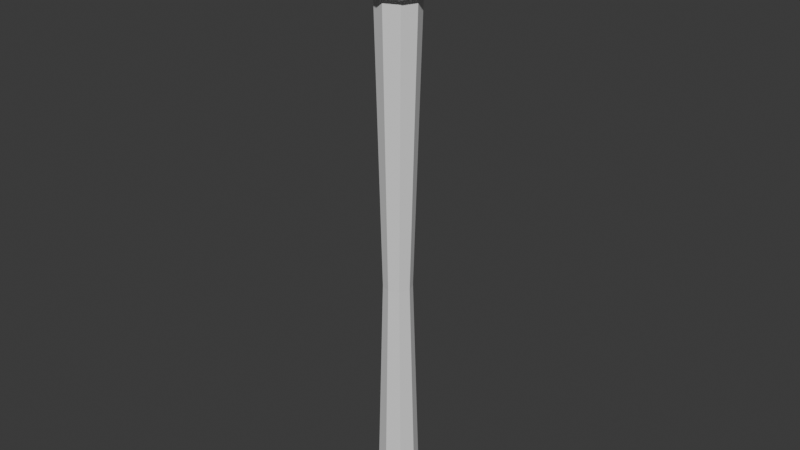 # Source: Staff.blend  (saved by Blender 4.0.36; exported with 4.5.12 LTS)
import bpy
from mathutils import Matrix  # noqa: F401  (used for matrix-valued properties, if any)

bpy.ops.wm.read_factory_settings(use_empty=True)
scene = bpy.context.scene
scene.name = 'Scene'

# ---- collections
col_collection = bpy.data.collections.new('Collection'); scene.collection.children.link(col_collection)

# ---- world
world_world = bpy.data.worlds.new('World'); scene.world = world_world
world_world.use_nodes = True; world_world.node_tree.nodes.clear()
_N = world_world.node_tree.nodes; _L = world_world.node_tree.links
n0 = _N.new('ShaderNodeOutputWorld'); n0.name = 'World Output'; n0.location = (300, 300)
n1 = _N.new('ShaderNodeBackground'); n1.name = 'Background'; n1.location = (10, 300)
n1.inputs[0].default_value = (0.05088, 0.05088, 0.05088, 1.0)
_L.new(n1.outputs[0], n0.inputs[0])
n0.is_active_output = True
world_world.color = (0.05088, 0.05088, 0.05088)
world_world.use_sun_shadow = False
world_world.sun_shadow_jitter_overblur = 0.0

# ---- meshes
me_cylinder = bpy.data.meshes.new('Cylinder')
me_cylinder.from_pydata([(0.0, 1.0, -0.9125), (0.0, 1.0, 5.259), (0.7071, 0.7071, -0.9125), (0.7071, 0.7071, 5.259), (1.0, 0.0, -0.9125), (1.0, 0.0, 5.259), (0.7071, -0.7071, -0.9125), (0.7071, -0.7071, 5.259), (0.0, -1.0, -0.9125), (0.0, -1.0, 5.259), (-0.7071, -0.7071, -0.9125), (-0.7071, -0.7071, 5.259), (-1.0, 0.0, -0.9125), (-1.0, 0.0, 5.259), (-0.7071, 0.7071, -0.9125), (-0.7071, 0.7071, 5.259), (0.977, 0.977, 5.259), (-2.843e-09, 1.382, 5.259), (1.382, 0.0, 5.259), (0.977, -0.977, 5.259), (-2.843e-09, -1.382, 5.259), (-0.977, -0.977, 5.259), (-1.382, 0.0, 5.259), (-0.977, 0.977, 5.259), (0.977, 0.977, 5.33), (-2.843e-09, 1.382, 5.33), (1.382, 0.0, 5.33), (0.977, -0.977, 5.33), (-2.843e-09, -1.382, 5.33), (-0.977, -0.977, 5.33), (-1.382, 0.0, 5.33), (-0.977, 0.977, 5.33), (0.5165, 0.5165, 5.27), (-1.503e-09, 0.7305, 5.27), (0.7305, 0.0, 5.27), (0.5165, -0.5165, 5.27), (-1.503e-09, -0.7305, 5.27), (-0.5165, -0.5165, 5.27), (-0.7305, 0.0, 5.27), (-0.5165, 0.5165, 5.27), (0.07917, 0.5212, 1.969), (0.5507, 0.3259, 1.969), (0.746, -0.1456, 1.969), (0.5507, -0.6171, 1.969), (0.07917, -0.8124, 1.969), (-0.3923, -0.6171, 1.969), (-0.5877, -0.1456, 1.969), (-0.3923, 0.3259, 1.969), (4.178e-08, 0.771, -0.9765), (0.5452, 0.5452, -0.9765), (0.771, 0.0, -0.9765), (0.5452, -0.5452, -0.9765), (4.178e-08, -0.771, -0.9765), (-0.5452, -0.5452, -0.9765), (-0.771, 0.0, -0.9765), (-0.5452, 0.5452, -0.9765), (-2.224e-09, -2.373e-09, 5.199), (-0.3022, -0.9301, 5.268), (-0.978, -2.373e-09, 5.268), (-0.3022, 0.9301, 5.268), (0.7912, -0.5748, 5.268), (0.7912, 0.5748, 5.268), (1.346, 0.978, 5.456), (0.489, 1.505, 5.419), (1.582, -2.373e-09, 5.419), (1.346, -0.978, 5.456), (1.291, -0.4396, 5.989), (1.291, 0.3994, 5.989), (1.214, -0.02011, 6.141), (0.9342, 0.6586, 6.168), (0.7979, 1.078, 5.989), (0.3752, 1.135, 6.141), (-2.224e-09, 1.86, 5.664), (-0.5141, 1.582, 5.456), (-0.3568, 1.078, 6.168), (-0.7979, 1.078, 5.989), (-0.9823, 0.6935, 6.141), (-1.291, 0.3994, 5.989), (-1.28, 0.9301, 5.419), (-1.664, -2.373e-09, 5.456), (-1.28, -0.9301, 5.419), (-1.291, -0.4396, 5.989), (-0.9823, -0.7338, 6.141), (-1.155, -0.02011, 6.168), (-0.7979, -1.118, 5.989), (-0.5141, -1.582, 5.456), (-0.3568, -1.118, 6.168), (-4.784e-07, -1.378, 5.989), (0.3752, -1.175, 6.141), (0.7979, -1.118, 5.989), (0.489, -1.505, 5.419), (0.9342, -0.6988, 6.168), (0.2205, -0.6988, 6.278), (0.7137, -0.02011, 6.278), (-4.784e-07, -0.02011, 6.328), (0.2205, 0.6586, 6.278), (-0.5774, 0.3994, 6.278), (-0.5774, -0.4396, 6.278)], [], [(40, 1, 3, 41), (41, 3, 5, 42), (42, 5, 7, 43), (43, 7, 9, 44), (44, 9, 11, 45), (45, 11, 13, 46), (9, 7, 19, 20), (46, 13, 15, 47), (47, 15, 1, 40), (6, 8, 52, 51), (18, 16, 24, 26), (15, 13, 22, 23), (5, 3, 16, 18), (11, 9, 20, 21), (1, 15, 23, 17), (3, 1, 17, 16), (7, 5, 18, 19), (13, 11, 21, 22), (25, 31, 39, 33), (23, 22, 30, 31), (21, 20, 28, 29), (19, 18, 26, 27), (16, 17, 25, 24), (17, 23, 31, 25), (22, 21, 29, 30), (20, 19, 27, 28), (32, 33, 39, 38, 37, 36, 35, 34), (30, 29, 37, 38), (28, 27, 35, 36), (26, 24, 32, 34), (31, 30, 38, 39), (29, 28, 36, 37), (27, 26, 34, 35), (24, 25, 33, 32), (14, 47, 40, 0), (12, 46, 47, 14), (10, 45, 46, 12), (8, 44, 45, 10), (6, 43, 44, 8), (4, 42, 43, 6), (2, 41, 42, 4), (0, 40, 41, 2), (48, 49, 50, 51, 52, 53, 54, 55), (12, 14, 55, 54), (2, 4, 50, 49), (8, 10, 53, 52), (14, 0, 48, 55), (0, 2, 49, 48), (4, 6, 51, 50), (10, 12, 54, 53), (56, 57, 58), (56, 60, 57), (56, 58, 59), (56, 59, 61), (60, 56, 61), (64, 61, 62), (61, 63, 62), (61, 59, 63), (64, 60, 61), (65, 64, 66), (65, 60, 64), (64, 62, 67), (66, 64, 67), (66, 67, 68), (67, 69, 68), (62, 70, 67), (67, 70, 69), (62, 63, 70), (70, 72, 71), (70, 71, 69), (70, 63, 72), (72, 74, 71), (63, 73, 72), (73, 75, 72), (72, 75, 74), (73, 78, 75), (75, 77, 76), (75, 76, 74), (75, 78, 77), (59, 78, 73), (58, 79, 78), (78, 79, 77), (59, 58, 78), (58, 80, 79), (79, 80, 81), (79, 81, 77), (81, 84, 82), (81, 82, 83), (77, 81, 83), (81, 80, 84), (84, 86, 82), (80, 85, 84), (85, 87, 84), (84, 87, 86), (85, 90, 87), (87, 89, 88), (87, 88, 86), (87, 90, 89), (57, 90, 85), (60, 65, 90), (90, 65, 89), (57, 60, 90), (89, 91, 88), (65, 66, 89), (89, 66, 91), (88, 91, 92), (66, 68, 91), (91, 68, 93), (92, 91, 93), (92, 93, 94), (93, 95, 94), (68, 69, 93), (93, 69, 95), (69, 71, 95), (71, 74, 95), (95, 96, 94), (95, 74, 96), (74, 76, 96), (76, 83, 96), (96, 97, 94), (96, 83, 97), (83, 82, 97), (82, 86, 97), (97, 92, 94), (97, 86, 92), (86, 88, 92), (57, 85, 80), (77, 83, 76), (58, 57, 80), (59, 73, 63)])
_uv = me_cylinder.uv_layers.new(name='UVMap')
_uv.uv.foreach_set('vector', [1.0, 0.7371, 1.0, 1.0, 0.875, 1.0, 0.875, 0.7371, 0.875, 0.7371, 0.875, 1.0, 0.75, 1.0, 0.75, 0.7371, 0.75, 0.7371, 0.75, 1.0, 0.625, 1.0, 0.625, 0.7371, 0.625, 0.7371, 0.625, 1.0, 0.5, 1.0, 0.5, 0.7371, 0.5, 0.7371, 0.5, 1.0, 0.375, 1.0, 0.375, 0.7371, 0.375, 0.7371, 0.375, 1.0, 0.25, 1.0, 0.25, 0.7371, 0.5, 1.0, 0.625, 1.0, 0.625, 1.0, 0.5, 1.0, 0.25, 0.7371, 0.25, 1.0, 0.125, 1.0, 0.125, 0.7371, 0.125, 0.7371, 0.125, 1.0, 0.0, 1.0, 0.0, 0.7371, 0.625, 0.5, 0.5, 0.5, 0.5, 0.5, 0.625, 0.5, 0.75, 1.0, 0.875, 1.0, 0.875, 1.0, 0.75, 1.0, 0.125, 1.0, 0.25, 1.0, 0.25, 1.0, 0.125, 1.0, 0.75, 1.0, 0.875, 1.0, 0.875, 1.0, 0.75, 1.0, 0.375, 1.0, 0.5, 1.0, 0.5, 1.0, 0.375, 1.0, 0.0, 1.0, 0.125, 1.0, 0.125, 1.0, 0.0, 1.0, 0.875, 1.0, 1.0, 1.0, 1.0, 1.0, 0.875, 1.0, 0.625, 1.0, 0.75, 1.0, 0.75, 1.0, 0.625, 1.0, 0.25, 1.0, 0.375, 1.0, 0.375, 1.0, 0.25, 1.0, 0.0, 1.0, 0.125, 1.0, 0.125, 1.0, 0.0, 1.0, 0.125, 1.0, 0.25, 1.0, 0.25, 1.0, 0.125, 1.0, 0.375, 1.0, 0.5, 1.0, 0.5, 1.0, 0.375, 1.0, 0.625, 1.0, 0.75, 1.0, 0.75, 1.0, 0.625, 1.0, 0.875, 1.0, 1.0, 1.0, 1.0, 1.0, 0.875, 1.0, 0.0, 1.0, 0.125, 1.0, 0.125, 1.0, 0.0, 1.0, 0.25, 1.0, 0.375, 1.0, 0.375, 1.0, 0.25, 1.0, 0.5, 1.0, 0.625, 1.0, 0.625, 1.0, 0.5, 1.0, 0.4197, 0.4197, 0.25, 0.49, 0.08029, 0.4197, 0.01, 0.25, 0.08029, 0.08029, 0.25, 0.01, 0.4197, 0.08029, 0.49, 0.25, 0.25, 1.0, 0.375, 1.0, 0.375, 1.0, 0.25, 1.0, 0.5, 1.0, 0.625, 1.0, 0.625, 1.0, 0.5, 1.0, 0.75, 1.0, 0.875, 1.0, 0.875, 1.0, 0.75, 1.0, 0.125, 1.0, 0.25, 1.0, 0.25, 1.0, 0.125, 1.0, 0.375, 1.0, 0.5, 1.0, 0.5, 1.0, 0.375, 1.0, 0.625, 1.0, 0.75, 1.0, 0.75, 1.0, 0.625, 1.0, 0.875, 1.0, 1.0, 1.0, 1.0, 1.0, 0.875, 1.0, 0.125, 0.5, 0.125, 0.7371, 0.0, 0.7371, 0.0, 0.5, 0.25, 0.5, 0.25, 0.7371, 0.125, 0.7371, 0.125, 0.5, 0.375, 0.5, 0.375, 0.7371, 0.25, 0.7371, 0.25, 0.5, 0.5, 0.5, 0.5, 0.7371, 0.375, 0.7371, 0.375, 0.5, 0.625, 0.5, 0.625, 0.7371, 0.5, 0.7371, 0.5, 0.5, 0.75, 0.5, 0.75, 0.7371, 0.625, 0.7371, 0.625, 0.5, 0.875, 0.5, 0.875, 0.7371, 0.75, 0.7371, 0.75, 0.5, 1.0, 0.5, 1.0, 0.7371, 0.875, 0.7371, 0.875, 0.5, 0.75, 0.49, 0.9197, 0.4197, 0.99, 0.25, 0.9197, 0.08029, 0.75, 0.01, 0.5803, 0.08029, 0.51, 0.25, 0.5803, 0.4197, 0.25, 0.5, 0.125, 0.5, 0.125, 0.5, 0.25, 0.5, 0.875, 0.5, 0.75, 0.5, 0.75, 0.5, 0.875, 0.5, 0.5, 0.5, 0.375, 0.5, 0.375, 0.5, 0.5, 0.5, 0.125, 0.5, 0.0, 0.5, 0.0, 0.5, 0.125, 0.5, 1.0, 0.5, 0.875, 0.5, 0.875, 0.5, 1.0, 0.5, 0.75, 0.5, 0.625, 0.5, 0.625, 0.5, 0.75, 0.5, 0.375, 0.5, 0.25, 0.5, 0.25, 0.5, 0.375, 0.5, 0.9091, 0.0, 0.9545, 0.07873, 0.8636, 0.07873, 0.1818, 0.0, 0.2273, 0.07873, 0.1364, 0.07873, 0.7273, 0.0, 0.7727, 0.07873, 0.6818, 0.07873, 0.5455, 0.0, 0.5909, 0.07873, 0.5, 0.07873, 0.3182, 0.07873, 0.3636, 0.0, 0.4091, 0.07873, 0.3636, 0.1575, 0.4091, 0.07873, 0.4545, 0.1575, 0.5, 0.07873, 0.5455, 0.1575, 0.4545, 0.1575, 0.5, 0.07873, 0.5909, 0.07873, 0.5455, 0.1575, 0.3636, 0.1575, 0.3182, 0.07873, 0.4091, 0.07873, 0.2727, 0.1575, 0.3636, 0.1575, 0.3182, 0.2362, 0.2727, 0.1575, 0.3182, 0.07873, 0.3636, 0.1575, 0.3636, 0.1575, 0.4545, 0.1575, 0.4091, 0.2362, 0.3182, 0.2362, 0.3636, 0.1575, 0.4091, 0.2362, 0.3182, 0.2362, 0.4091, 0.2362, 0.3636, 0.3149, 0.4091, 0.2362, 0.4545, 0.3149, 0.3636, 0.3149, 0.4545, 0.1575, 0.5, 0.2362, 0.4091, 0.2362, 0.4091, 0.2362, 0.5, 0.2362, 0.4545, 0.3149, 0.4545, 0.1575, 0.5455, 0.1575, 0.5, 0.2362, 0.5, 0.2362, 0.5909, 0.2362, 0.5455, 0.3149, 0.5, 0.2362, 0.5455, 0.3149, 0.4545, 0.3149, 0.5, 0.2362, 0.5455, 0.1575, 0.5909, 0.2362, 0.5909, 0.2362, 0.6364, 0.3149, 0.5455, 0.3149, 0.5455, 0.1575, 0.6364, 0.1575, 0.5909, 0.2362, 0.6364, 0.1575, 0.6818, 0.2362, 0.5909, 0.2362, 0.5909, 0.2362, 0.6818, 0.2362, 0.6364, 0.3149, 0.6364, 0.1575, 0.7273, 0.1575, 0.6818, 0.2362, 0.6818, 0.2362, 0.7727, 0.2362, 0.7273, 0.3149, 0.6818, 0.2362, 0.7273, 0.3149, 0.6364, 0.3149, 0.6818, 0.2362, 0.7273, 0.1575, 0.7727, 0.2362, 0.6818, 0.07873, 0.7273, 0.1575, 0.6364, 0.1575, 0.7727, 0.07873, 0.8182, 0.1575, 0.7273, 0.1575, 0.7273, 0.1575, 0.8182, 0.1575, 0.7727, 0.2362, 0.6818, 0.07873, 0.7727, 0.07873, 0.7273, 0.1575, 0.8636, 0.07873, 0.9091, 0.1575, 0.8182, 0.1575, 0.8182, 0.1575, 0.9091, 0.1575, 0.8636, 0.2362, 0.8182, 0.1575, 0.8636, 0.2362, 0.7727, 0.2362, 0.8636, 0.2362, 0.9545, 0.2362, 0.9091, 0.3149, 0.8636, 0.2362, 0.9091, 0.3149, 0.8182, 0.3149, 0.7727, 0.2362, 0.8636, 0.2362, 0.8182, 0.3149, 0.8636, 0.2362, 0.9091, 0.1575, 0.9545, 0.2362, 0.04546, 0.2362, 0.09091, 0.3149, 0.0, 0.3149, 0.9091, 0.1575, 1.0, 0.1575, 0.9545, 0.2362, 0.09091, 0.1575, 0.1364, 0.2362, 0.04546, 0.2362, 0.04546, 0.2362, 0.1364, 0.2362, 0.09091, 0.3149, 0.09091, 0.1575, 0.1818, 0.1575, 0.1364, 0.2362, 0.1364, 0.2362, 0.2273, 0.2362, 0.1818, 0.3149, 0.1364, 0.2362, 0.1818, 0.3149, 0.09091, 0.3149, 0.1364, 0.2362, 0.1818, 0.1575, 0.2273, 0.2362, 0.1364, 0.07873, 0.1818, 0.1575, 0.09091, 0.1575, 0.2273, 0.07873, 0.2727, 0.1575, 0.1818, 0.1575, 0.1818, 0.1575, 0.2727, 0.1575, 0.2273, 0.2362, 0.1364, 0.07873, 0.2273, 0.07873, 0.1818, 0.1575, 0.2273, 0.2362, 0.2727, 0.3149, 0.1818, 0.3149, 0.2727, 0.1575, 0.3182, 0.2362, 0.2273, 0.2362, 0.2273, 0.2362, 0.3182, 0.2362, 0.2727, 0.3149, 0.1818, 0.3149, 0.2727, 0.3149, 0.2273, 0.3937, 0.3182, 0.2362, 0.3636, 0.3149, 0.2727, 0.3149, 0.2727, 0.3149, 0.3636, 0.3149, 0.3182, 0.3937, 0.2273, 0.3937, 0.2727, 0.3149, 0.3182, 0.3937, 0.2273, 0.3937, 0.3182, 0.3937, 0.2727, 0.4724, 0.4091, 0.3937, 0.5, 0.3937, 0.4545, 0.4724, 0.3636, 0.3149, 0.4545, 0.3149, 0.4091, 0.3937, 0.4091, 0.3937, 0.4545, 0.3149, 0.5, 0.3937, 0.4545, 0.3149, 0.5455, 0.3149, 0.5, 0.3937, 0.5455, 0.3149, 0.6364, 0.3149, 0.5909, 0.3937, 0.5909, 0.3937, 0.6818, 0.3937, 0.6364, 0.4724, 0.5909, 0.3937, 0.6364, 0.3149, 0.6818, 0.3937, 0.6364, 0.3149, 0.7273, 0.3149, 0.6818, 0.3937, 0.7273, 0.3149, 0.8182, 0.3149, 0.7727, 0.3937, 0.7727, 0.3937, 0.8636, 0.3937, 0.8182, 0.4724, 0.7727, 0.3937, 0.8182, 0.3149, 0.8636, 0.3937, 0.8182, 0.3149, 0.9091, 0.3149, 0.8636, 0.3937, 0.0, 0.3149, 0.09091, 0.3149, 0.04546, 0.3937, 0.04546, 0.3937, 0.1364, 0.3937, 0.09091, 0.4724, 0.04546, 0.3937, 0.09091, 0.3149, 0.1364, 0.3937, 0.09091, 0.3149, 0.1818, 0.3149, 0.1364, 0.3937, 0.9545, 0.07873, 1.0, 0.1575, 0.9091, 0.1575, 0.7727, 0.2362, 0.8182, 0.3149, 0.7273, 0.3149, 0.8636, 0.07873, 0.9545, 0.07873, 0.9091, 0.1575, 0.5909, 0.07873, 0.6364, 0.1575, 0.5455, 0.1575])
me_cylinder.update()

# ---- objects
ob_staff = bpy.data.objects.new('Staff', me_cylinder)

# ---- transforms, parenting, visibility, modifiers, constraints
ob_staff.location = (0.0, 0.0, 1.0)
ob_staff.scale = (0.25, 0.25, 1.0)

# ---- collection membership
col_collection.objects.link(ob_staff)

# ---- scene / render settings (as saved in the file)
scene.frame_start = 1; scene.frame_end = 250; scene.frame_set(1)
scene.render.engine = 'BLENDER_EEVEE_NEXT'
scene.cycles.sampling_pattern = 'TABULATED_SOBOL'
bpy.context.view_layer.update()

# ---- added for rendering (the .blend has no active camera and no usable light): camera, sun
cam_auto = bpy.data.cameras.new('AutoCamera')
cam_auto.lens = 50.0
cam_auto.sensor_width = 36.0
cam_auto.clip_end = 1000.0
ob_auto_camera = bpy.data.objects.new('AutoCamera', cam_auto)
scene.collection.objects.link(ob_auto_camera)
ob_auto_camera.location = (6.83658, -8.18138, 9.15339)
ob_auto_camera.rotation_euler = (1.09748, -7.21219e-08, 0.694738)
scene.camera = ob_auto_camera
light_auto_sun = bpy.data.lights.new('AutoSun', 'SUN')
light_auto_sun.energy = 3.0
light_auto_sun.angle = 0.0523599
ob_auto_sun = bpy.data.objects.new('AutoSun', light_auto_sun)
scene.collection.objects.link(ob_auto_sun)
ob_auto_sun.rotation_euler = (0.872665, 0.174533, 0.523599)
bpy.context.view_layer.update()
